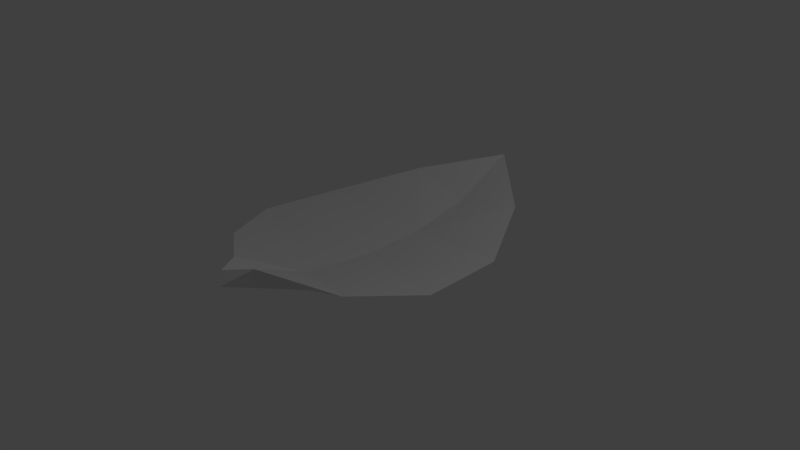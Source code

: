 # Source: leaf.blend  (saved by Blender 2.79.0; exported with 4.5.12 LTS)
import bpy
from mathutils import Matrix  # noqa: F401  (used for matrix-valued properties, if any)

bpy.ops.wm.read_factory_settings(use_empty=True)
scene = bpy.context.scene
scene.name = 'Scene'

# ---- collections
col_collection_1 = bpy.data.collections.new('Collection 1'); scene.collection.children.link(col_collection_1)

# ---- materials (node trees are filled in below, after node groups)
mat_material = bpy.data.materials.new('Material')
mat_material.alpha_threshold = 0.0
mat_material.use_transparent_shadow = False
mat_material.roughness = 0.5

# ---- material node trees

# ---- world
world_world = bpy.data.worlds.new('World'); scene.world = world_world
world_world.color = (0.05088, 0.05088, 0.05088)
world_world.use_sun_shadow = False
world_world.sun_shadow_jitter_overblur = 0.0
world_world.cycles.sampling_method = 'MANUAL'

# ---- cameras
cam_camera = bpy.data.cameras.new('Camera')
cam_camera.clip_end = 100.0
cam_camera.lens = 35.0
cam_camera.sensor_width = 32.0
cam_camera.sensor_height = 18.0
cam_camera.ortho_scale = 7.314
cam_camera.dof.focus_distance = 0.0
cam_camera.dof.aperture_fstop = 128.0

# ---- lights
light_lamp = bpy.data.lights.new('Lamp', 'POINT')
light_lamp.transmission_factor = 0.0
light_lamp.cutoff_distance = 30.0
light_lamp.energy = 100.0
light_lamp.shadow_buffer_clip_start = 1.001
light_lamp.shadow_soft_size = 0.1
light_lamp.shadow_maximum_resolution = 0.006
light_lamp.use_absolute_resolution = True

# ---- meshes
me_leaf = bpy.data.meshes.new('Leaf')
me_leaf.from_pydata([(-0.1996, -1.869, 0.5769), (-0.9134, 1.778, 0.4031), (-1.478, 0.7215, 0.205), (-1.055, -1.324, 0.3708), (-1.564, -0.458, 0.2545), (0.1996, -1.869, 0.5769), (0.9134, 1.778, 0.4031), (1.478, 0.7215, 0.205), (1.055, -1.324, 0.3708), (1.564, -0.458, 0.2545), (0.0, 0.118, -0.3673), (0.0, 1.707, 0.2021), (0.0, 0.8944, 0.02958), (0.0, 2.597, 0.6607), (0.0, 0.0, 0.0), (0.0, -1.017, 0.1282), (0.0, 2.268, 0.2169), (0.0, -1.016, -0.127), (0.0, 1.41, -0.2132), (0.0, -2.166, 0.5982), (0.0, -2.21, 0.4009)], [], [(0, 15, 3), (4, 3, 15), (15, 14, 4), (2, 4, 14), (14, 12, 2), (1, 2, 12), (12, 11, 1), (11, 13, 1), (16, 1, 13), (16, 18, 1), (1, 18, 2), (18, 10, 2), (2, 10, 4), (10, 17, 4), (4, 17, 3), (3, 17, 0), (20, 19, 0), (17, 20, 0), (0, 19, 15), (5, 8, 15), (9, 15, 8), (15, 9, 14), (7, 14, 9), (14, 7, 12), (6, 12, 7), (12, 6, 11), (11, 6, 13), (16, 13, 6), (16, 6, 18), (6, 7, 18), (18, 7, 10), (7, 9, 10), (10, 9, 17), (9, 8, 17), (8, 5, 17), (20, 5, 19), (17, 5, 20), (5, 15, 19)])
_uv = me_leaf.uv_layers.new(name='UVMap')
_uv.uv.foreach_set('vector', [0.0001499, 0.504, 0.1335, 0.4704, 0.08616, 0.6204, 0.2088, 0.6907, 0.08616, 0.6204, 0.1335, 0.4704, 0.1335, 0.4704, 0.2768, 0.4704, 0.2088, 0.6907, 0.374, 0.6807, 0.2088, 0.6907, 0.2768, 0.4704, 0.2768, 0.4704, 0.4018, 0.4731, 0.374, 0.6807, 0.5278, 0.6088, 0.374, 0.6807, 0.4018, 0.4731, 0.4018, 0.4731, 0.5178, 0.4781, 0.5278, 0.6088, 0.5178, 0.4781, 0.6573, 0.4908, 0.5278, 0.6088, 0.6012, 0.2351, 0.565, 0.3699, 0.6767, 0.2351, 0.6012, 0.2351, 0.4843, 0.2351, 0.565, 0.3699, 0.565, 0.3699, 0.4843, 0.2351, 0.4081, 0.4527, 0.4843, 0.2351, 0.3152, 0.2351, 0.4081, 0.4527, 0.4081, 0.4527, 0.3152, 0.2351, 0.2341, 0.4701, 0.3152, 0.2351, 0.1535, 0.2351, 0.2341, 0.4701, 0.2341, 0.4701, 0.1535, 0.2351, 0.1026, 0.4034, 0.1026, 0.4034, 0.1535, 0.2351, 0.0001499, 0.2926, 0.2198, 0.9606, 0.21, 0.9584, 0.1883, 0.9999, 0.3439, 0.9883, 0.2198, 0.9606, 0.1883, 0.9999, 0.1883, 0.9999, 0.21, 0.9584, 0.0001499, 0.9117, 0.0001499, 0.8778, 0.08616, 0.7614, 0.1335, 0.9114, 0.2088, 0.691, 0.1335, 0.9114, 0.08616, 0.7614, 0.1335, 0.9114, 0.2088, 0.691, 0.2768, 0.9114, 0.374, 0.7011, 0.2768, 0.9114, 0.2088, 0.691, 0.2768, 0.9114, 0.374, 0.7011, 0.4018, 0.9087, 0.5278, 0.7729, 0.4018, 0.9087, 0.374, 0.7011, 0.4018, 0.9087, 0.5278, 0.7729, 0.5178, 0.9036, 0.5178, 0.9036, 0.5278, 0.7729, 0.6573, 0.891, 0.6012, 0.2351, 0.6767, 0.2351, 0.565, 0.1003, 0.6012, 0.2351, 0.565, 0.1003, 0.4843, 0.2351, 0.565, 0.1003, 0.4081, 0.0175, 0.4843, 0.2351, 0.4843, 0.2351, 0.4081, 0.0175, 0.3152, 0.2351, 0.4081, 0.0175, 0.2341, 0.0001499, 0.3152, 0.2351, 0.3152, 0.2351, 0.2341, 0.0001499, 0.1535, 0.2351, 0.2341, 0.0001499, 0.1026, 0.06676, 0.1535, 0.2351, 0.1026, 0.06676, 0.0001499, 0.1776, 0.1535, 0.2351, 0.2198, 0.9606, 0.2079, 0.9117, 0.21, 0.9584, 0.3439, 0.9883, 0.2079, 0.9117, 0.2198, 0.9606, 0.2079, 0.9117, 0.0001499, 0.9117, 0.21, 0.9584])
me_leaf.materials.append(mat_material)
me_leaf.use_remesh_preserve_volume = False
me_leaf.use_remesh_preserve_attributes = False
me_leaf.use_mirror_vertex_groups = False
me_leaf.update()

# ---- objects
ob_leaf = bpy.data.objects.new('Leaf', me_leaf)
ob_lamp = bpy.data.objects.new('Lamp', light_lamp)
ob_camera = bpy.data.objects.new('Camera', cam_camera)

# ---- transforms, parenting, visibility, modifiers, constraints
ob_leaf.location = (0.0, 0.0, 0.0)
ob_leaf.lock_rotations_4d = False
ob_leaf.empty_display_type = 'ARROWS'
ob_leaf.lineart.crease_threshold = 0.0
ob_lamp.location = (4.076, 1.005, 5.904)
ob_lamp.rotation_euler = (0.6503, 0.05522, 1.866)
ob_lamp.lock_rotations_4d = False
ob_lamp.empty_display_type = 'ARROWS'
ob_lamp.color = (0.0, 0.0, 0.0, 0.0)
ob_lamp.lineart.crease_threshold = 0.0
ob_camera.location = (7.481, -6.508, 5.344)
ob_camera.rotation_euler = (1.109, 0.0, 0.8149)
ob_camera.lock_rotations_4d = False
ob_camera.empty_display_type = 'ARROWS'
ob_camera.color = (0.0, 0.0, 0.0, 0.0)
ob_camera.display_type = 'WIRE'
ob_camera.lineart.crease_threshold = 0.0

# ---- collection membership
col_collection_1.objects.link(ob_leaf)
col_collection_1.objects.link(ob_lamp)
col_collection_1.objects.link(ob_camera)

# ---- scene / render settings (as saved in the file)
scene.camera = ob_camera
scene.frame_start = 1; scene.frame_end = 250; scene.frame_set(1)
scene.render.engine = 'BLENDER_EEVEE_NEXT'
scene.render.resolution_percentage = 50
scene.render.dither_intensity = 0.0
scene.cycles.use_denoising = False
scene.cycles.samples = 128
scene.cycles.sampling_pattern = 'TABULATED_SOBOL'
scene.cycles.use_adaptive_sampling = False
scene.cycles.use_light_tree = False
scene.cycles.blur_glossy = 0.0
scene.cycles.sample_clamp_indirect = 0.0
scene.view_settings.view_transform = 'Standard'
bpy.context.view_layer.update()

